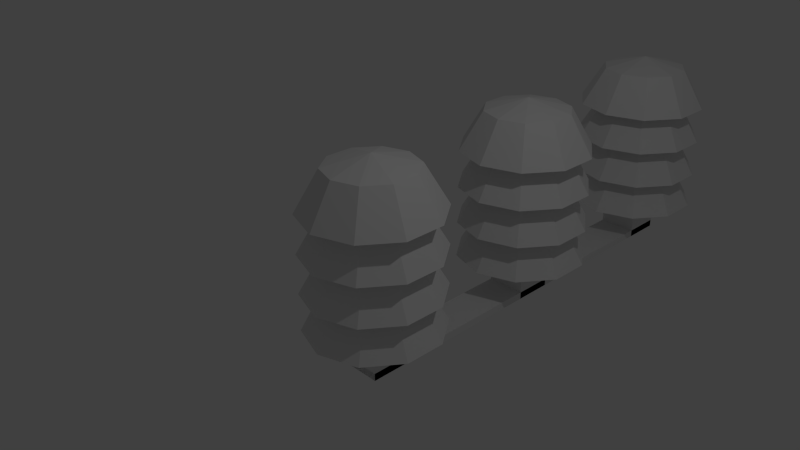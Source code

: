 # Source: converter.blend  (saved by Blender 2.76.0; exported with 4.5.12 LTS)
import bpy
from mathutils import Matrix  # noqa: F401  (used for matrix-valued properties, if any)

bpy.ops.wm.read_factory_settings(use_empty=True)
scene = bpy.context.scene
scene.name = 'Scene'

# ---- collections
col_collection_1 = bpy.data.collections.new('Collection 1'); scene.collection.children.link(col_collection_1)

# ---- world
world_world = bpy.data.worlds.new('World'); scene.world = world_world
world_world.color = (0.05088, 0.05088, 0.05088)
world_world.use_sun_shadow = False
world_world.sun_shadow_jitter_overblur = 0.0
world_world.cycles.sampling_method = 'MANUAL'
world_world.cycles.sample_map_resolution = 256

# ---- cameras
cam_camera = bpy.data.cameras.new('Camera')
cam_camera.clip_end = 100.0
cam_camera.lens = 35.0
cam_camera.sensor_width = 32.0
cam_camera.sensor_height = 18.0
cam_camera.ortho_scale = 7.314
cam_camera.dof.focus_distance = 0.0
cam_camera.dof.aperture_fstop = 128.0

# ---- lights
light_lamp = bpy.data.lights.new('Lamp', 'POINT')
light_lamp.transmission_factor = 0.0
light_lamp.cutoff_distance = 30.0
light_lamp.energy = 100.0
light_lamp.shadow_buffer_clip_start = 1.001
light_lamp.shadow_soft_size = 0.1
light_lamp.shadow_maximum_resolution = 0.006
light_lamp.use_absolute_resolution = True
light_lamp.cycles.use_multiple_importance_sampling = False

# ---- meshes
me_cube_004 = bpy.data.meshes.new('Cube.004')
me_cube_004.from_pydata([(-0.3, -3.4, 0.01154), (-0.3, -3.4, 0.1131), (-0.3, 3.2, 0.01154), (-0.3, 3.2, 0.1131), (0.3, -3.4, 0.01154), (0.3, -3.4, 0.1131), (0.3, 3.2, 0.01154), (0.3, 3.2, 0.1131)], [], [(1, 3, 2, 0), (3, 7, 6, 2), (7, 5, 4, 6), (5, 1, 0, 4), (0, 2, 6, 4), (5, 7, 3, 1)])
_uv = me_cube_004.uv_layers.new(name='UVMap')
_uv.uv.foreach_set('vector', [0.0, 0.0, 1.0, 0.0, 1.0, 1.0, 0.0, 1.0, 0.0, 0.0, 1.0, 0.0, 1.0, 1.0, 0.0, 1.0, 0.0, 0.0, 1.0, 0.0, 1.0, 1.0, 0.0, 1.0, 0.0, 0.0, 1.0, 0.0, 1.0, 1.0, 0.0, 1.0, 0.0, 0.0, 1.0, 0.0, 1.0, 1.0, 0.0, 1.0, 0.0, 0.0, 1.0, 0.0, 1.0, 1.0, 0.0, 1.0])
me_cube_004.use_remesh_preserve_volume = False
me_cube_004.use_remesh_preserve_attributes = False
me_cube_004.use_mirror_vertex_groups = False
me_cube_004.update()
me_cube_005 = bpy.data.meshes.new('Cube.005')
me_cube_005.from_pydata([(-0.3, -0.3, -1.508), (-0.3, -0.3, -0.9079), (-0.3, 0.3, -1.508), (-0.3, 0.3, -0.9079), (0.3, -0.3, -1.508), (0.3, -0.3, -0.9079), (0.3, 0.3, -1.508), (0.3, 0.3, -0.9079)], [], [(1, 3, 2, 0), (3, 7, 6, 2), (7, 5, 4, 6), (5, 1, 0, 4), (0, 2, 6, 4), (5, 7, 3, 1)])
_uv = me_cube_005.uv_layers.new(name='UVMap')
_uv.uv.foreach_set('vector', [0.0, 0.0, 1.0, 0.0, 1.0, 1.0, 0.0, 1.0, 0.0, 0.0, 1.0, 0.0, 1.0, 1.0, 0.0, 1.0, 0.0, 0.0, 1.0, 0.0, 1.0, 1.0, 0.0, 1.0, 0.0, 0.0, 1.0, 0.0, 1.0, 1.0, 0.0, 1.0, 0.0, 0.0, 1.0, 0.0, 1.0, 1.0, 0.0, 1.0, 0.0, 0.0, 1.0, 0.0, 1.0, 1.0, 0.0, 1.0])
me_cube_005.use_remesh_preserve_volume = False
me_cube_005.use_remesh_preserve_attributes = False
me_cube_005.use_mirror_vertex_groups = False
me_cube_005.update()
me_cylinder_005 = bpy.data.meshes.new('Cylinder.005')
me_cylinder_005.from_pydata([(0.0, 1.0, -1.0), (9.064e-09, 0.6521, 0.166), (0.5878, 0.809, -1.0), (0.3833, 0.5275, 0.166), (0.9511, 0.309, -1.0), (0.6201, 0.2015, 0.166), (0.9511, -0.309, -1.0), (0.6201, -0.2015, 0.166), (0.5878, -0.809, -1.0), (0.3833, -0.5275, 0.166), (-8.742e-08, -1.0, -1.0), (-4.794e-08, -0.6521, 0.166), (-0.5878, -0.809, -1.0), (-0.3833, -0.5275, 0.166), (-0.9511, -0.309, -1.0), (-0.6201, -0.2015, 0.166), (-0.9511, 0.309, -1.0), (-0.6201, 0.2015, 0.166), (-0.5878, 0.809, -1.0), (-0.3833, 0.5275, 0.166)], [], [(0, 1, 3, 2), (2, 3, 5, 4), (4, 5, 7, 6), (6, 7, 9, 8), (8, 9, 11, 10), (10, 11, 13, 12), (12, 13, 15, 14), (14, 15, 17, 16), (3, 1, 19, 17, 15, 13, 11, 9, 7, 5), (18, 19, 1, 0), (16, 17, 19, 18), (0, 2, 4, 6, 8, 10, 12, 14, 16, 18)])
_uv = me_cylinder_005.uv_layers.new(name='UVMap')
_uv.uv.foreach_set('vector', [0.0, 0.0, 1.0, 0.0, 1.0, 1.0, 0.0, 1.0, 0.0, 0.0, 1.0, 0.0, 1.0, 1.0, 0.0, 1.0, 0.0, 0.0, 1.0, 0.0, 1.0, 1.0, 0.0, 1.0, 0.0, 0.0, 1.0, 0.0, 1.0, 1.0, 0.0, 1.0, 0.0, 0.0, 1.0, 0.0, 1.0, 1.0, 0.0, 1.0, 0.0, 0.0, 1.0, 0.0, 1.0, 1.0, 0.0, 1.0, 0.0, 0.0, 1.0, 0.0, 1.0, 1.0, 0.0, 1.0, 0.0, 0.0, 1.0, 0.0, 1.0, 1.0, 0.0, 1.0, 0.5, 1.0, 0.7939, 0.9045, 0.9755, 0.6545, 0.9755, 0.3455, 0.7939, 0.09549, 0.5, 0.0, 0.2061, 0.09549, 0.02447, 0.3455, 0.02447, 0.6545, 0.2061, 0.9045, 0.0, 0.0, 1.0, 0.0, 1.0, 1.0, 0.0, 1.0, 0.0, 0.0, 1.0, 0.0, 1.0, 1.0, 0.0, 1.0, 0.5, 1.0, 0.7939, 0.9045, 0.9755, 0.6545, 0.9755, 0.3455, 0.7939, 0.09549, 0.5, 0.0, 0.2061, 0.09549, 0.02447, 0.3455, 0.02447, 0.6545, 0.2061, 0.9045])
me_cylinder_005.use_remesh_preserve_volume = False
me_cylinder_005.use_remesh_preserve_attributes = False
me_cylinder_005.use_mirror_vertex_groups = False
me_cylinder_005.update()
me_cylinder_006 = bpy.data.meshes.new('Cylinder.006')
me_cylinder_006.from_pydata([(0.0, 1.0, -1.0), (9.064e-09, 0.6521, 0.166), (0.5878, 0.809, -1.0), (0.3833, 0.5275, 0.166), (0.9511, 0.309, -1.0), (0.6201, 0.2015, 0.166), (0.9511, -0.309, -1.0), (0.6201, -0.2015, 0.166), (0.5878, -0.809, -1.0), (0.3833, -0.5275, 0.166), (-8.742e-08, -1.0, -1.0), (-4.794e-08, -0.6521, 0.166), (-0.5878, -0.809, -1.0), (-0.3833, -0.5275, 0.166), (-0.9511, -0.309, -1.0), (-0.6201, -0.2015, 0.166), (-0.9511, 0.309, -1.0), (-0.6201, 0.2015, 0.166), (-0.5878, 0.809, -1.0), (-0.3833, 0.5275, 0.166)], [], [(0, 1, 3, 2), (2, 3, 5, 4), (4, 5, 7, 6), (6, 7, 9, 8), (8, 9, 11, 10), (10, 11, 13, 12), (12, 13, 15, 14), (14, 15, 17, 16), (3, 1, 19, 17, 15, 13, 11, 9, 7, 5), (18, 19, 1, 0), (16, 17, 19, 18), (0, 2, 4, 6, 8, 10, 12, 14, 16, 18)])
_uv = me_cylinder_006.uv_layers.new(name='UVMap')
_uv.uv.foreach_set('vector', [0.0, 0.0, 1.0, 0.0, 1.0, 1.0, 0.0, 1.0, 0.0, 0.0, 1.0, 0.0, 1.0, 1.0, 0.0, 1.0, 0.0, 0.0, 1.0, 0.0, 1.0, 1.0, 0.0, 1.0, 0.0, 0.0, 1.0, 0.0, 1.0, 1.0, 0.0, 1.0, 0.0, 0.0, 1.0, 0.0, 1.0, 1.0, 0.0, 1.0, 0.0, 0.0, 1.0, 0.0, 1.0, 1.0, 0.0, 1.0, 0.0, 0.0, 1.0, 0.0, 1.0, 1.0, 0.0, 1.0, 0.0, 0.0, 1.0, 0.0, 1.0, 1.0, 0.0, 1.0, 0.5, 1.0, 0.7939, 0.9045, 0.9755, 0.6545, 0.9755, 0.3455, 0.7939, 0.09549, 0.5, 0.0, 0.2061, 0.09549, 0.02447, 0.3455, 0.02447, 0.6545, 0.2061, 0.9045, 0.0, 0.0, 1.0, 0.0, 1.0, 1.0, 0.0, 1.0, 0.0, 0.0, 1.0, 0.0, 1.0, 1.0, 0.0, 1.0, 0.5, 1.0, 0.7939, 0.9045, 0.9755, 0.6545, 0.9755, 0.3455, 0.7939, 0.09549, 0.5, 0.0, 0.2061, 0.09549, 0.02447, 0.3455, 0.02447, 0.6545, 0.2061, 0.9045])
me_cylinder_006.use_remesh_preserve_volume = False
me_cylinder_006.use_remesh_preserve_attributes = False
me_cylinder_006.use_mirror_vertex_groups = False
me_cylinder_006.update()
me_cylinder_007 = bpy.data.meshes.new('Cylinder.007')
me_cylinder_007.from_pydata([(0.0, 1.0, -1.0), (9.064e-09, 0.6521, 0.166), (0.5878, 0.809, -1.0), (0.3833, 0.5275, 0.166), (0.9511, 0.309, -1.0), (0.6201, 0.2015, 0.166), (0.9511, -0.309, -1.0), (0.6201, -0.2015, 0.166), (0.5878, -0.809, -1.0), (0.3833, -0.5275, 0.166), (-8.742e-08, -1.0, -1.0), (-4.794e-08, -0.6521, 0.166), (-0.5878, -0.809, -1.0), (-0.3833, -0.5275, 0.166), (-0.9511, -0.309, -1.0), (-0.6201, -0.2015, 0.166), (-0.9511, 0.309, -1.0), (-0.6201, 0.2015, 0.166), (-0.5878, 0.809, -1.0), (-0.3833, 0.5275, 0.166), (1.49e-08, 1.49e-08, 0.4956)], [], [(0, 1, 3, 2), (2, 3, 5, 4), (4, 5, 7, 6), (6, 7, 9, 8), (8, 9, 11, 10), (10, 11, 13, 12), (12, 13, 15, 14), (14, 15, 17, 16), (18, 19, 1, 0), (16, 17, 19, 18), (0, 2, 4, 6, 8, 10, 12, 14, 16, 18), (11, 9, 20), (9, 7, 20), (3, 1, 20), (7, 5, 20), (5, 3, 20), (1, 19, 20), (19, 17, 20), (17, 15, 20), (15, 13, 20), (13, 11, 20)])
_uv = me_cylinder_007.uv_layers.new(name='UVMap')
_uv.uv.foreach_set('vector', [0.0, 0.0, 1.0, 0.0, 1.0, 1.0, 0.0, 1.0, 0.0, 0.0, 1.0, 0.0, 1.0, 1.0, 0.0, 1.0, 0.0, 0.0, 1.0, 0.0, 1.0, 1.0, 0.0, 1.0, 0.0, 0.0, 1.0, 0.0, 1.0, 1.0, 0.0, 1.0, 0.0, 0.0, 1.0, 0.0, 1.0, 1.0, 0.0, 1.0, 0.0, 0.0, 1.0, 0.0, 1.0, 1.0, 0.0, 1.0, 0.0, 0.0, 1.0, 0.0, 1.0, 1.0, 0.0, 1.0, 0.0, 0.0, 1.0, 0.0, 1.0, 1.0, 0.0, 1.0, 0.0, 0.0, 1.0, 0.0, 1.0, 1.0, 0.0, 1.0, 0.0, 0.0, 1.0, 0.0, 1.0, 1.0, 0.0, 1.0, 0.5, 1.0, 0.7939, 0.9045, 0.9755, 0.6545, 0.9755, 0.3455, 0.7939, 0.09549, 0.5, 0.0, 0.2061, 0.09549, 0.02447, 0.3455, 0.02447, 0.6545, 0.2061, 0.9045, 0.0, 0.0, 1.0, 0.0, 1.0, 1.0, 0.0, 0.0, 1.0, 0.0, 1.0, 1.0, 0.0, 0.0, 1.0, 0.0, 1.0, 1.0, 0.0, 0.0, 1.0, 0.0, 1.0, 1.0, 0.0, 0.0, 1.0, 0.0, 1.0, 1.0, 0.0, 0.0, 1.0, 0.0, 1.0, 1.0, 0.0, 0.0, 1.0, 0.0, 1.0, 1.0, 0.0, 0.0, 1.0, 0.0, 1.0, 1.0, 0.0, 0.0, 1.0, 0.0, 1.0, 1.0, 0.0, 0.0, 1.0, 0.0, 1.0, 1.0])
me_cylinder_007.use_remesh_preserve_volume = False
me_cylinder_007.use_remesh_preserve_attributes = False
me_cylinder_007.use_mirror_vertex_groups = False
me_cylinder_007.update()
me_cylinder_008 = bpy.data.meshes.new('Cylinder.008')
me_cylinder_008.from_pydata([(0.0, 1.0, -1.0), (9.064e-09, 0.6521, 0.166), (0.5878, 0.809, -1.0), (0.3833, 0.5275, 0.166), (0.9511, 0.309, -1.0), (0.6201, 0.2015, 0.166), (0.9511, -0.309, -1.0), (0.6201, -0.2015, 0.166), (0.5878, -0.809, -1.0), (0.3833, -0.5275, 0.166), (-8.742e-08, -1.0, -1.0), (-4.794e-08, -0.6521, 0.166), (-0.5878, -0.809, -1.0), (-0.3833, -0.5275, 0.166), (-0.9511, -0.309, -1.0), (-0.6201, -0.2015, 0.166), (-0.9511, 0.309, -1.0), (-0.6201, 0.2015, 0.166), (-0.5878, 0.809, -1.0), (-0.3833, 0.5275, 0.166)], [], [(0, 1, 3, 2), (2, 3, 5, 4), (4, 5, 7, 6), (6, 7, 9, 8), (8, 9, 11, 10), (10, 11, 13, 12), (12, 13, 15, 14), (14, 15, 17, 16), (3, 1, 19, 17, 15, 13, 11, 9, 7, 5), (18, 19, 1, 0), (16, 17, 19, 18), (0, 2, 4, 6, 8, 10, 12, 14, 16, 18)])
_uv = me_cylinder_008.uv_layers.new(name='UVMap')
_uv.uv.foreach_set('vector', [0.0, 0.0, 1.0, 0.0, 1.0, 1.0, 0.0, 1.0, 0.0, 0.0, 1.0, 0.0, 1.0, 1.0, 0.0, 1.0, 0.0, 0.0, 1.0, 0.0, 1.0, 1.0, 0.0, 1.0, 0.0, 0.0, 1.0, 0.0, 1.0, 1.0, 0.0, 1.0, 0.0, 0.0, 1.0, 0.0, 1.0, 1.0, 0.0, 1.0, 0.0, 0.0, 1.0, 0.0, 1.0, 1.0, 0.0, 1.0, 0.0, 0.0, 1.0, 0.0, 1.0, 1.0, 0.0, 1.0, 0.0, 0.0, 1.0, 0.0, 1.0, 1.0, 0.0, 1.0, 0.5, 1.0, 0.7939, 0.9045, 0.9755, 0.6545, 0.9755, 0.3455, 0.7939, 0.09549, 0.5, 0.0, 0.2061, 0.09549, 0.02447, 0.3455, 0.02447, 0.6545, 0.2061, 0.9045, 0.0, 0.0, 1.0, 0.0, 1.0, 1.0, 0.0, 1.0, 0.0, 0.0, 1.0, 0.0, 1.0, 1.0, 0.0, 1.0, 0.5, 1.0, 0.7939, 0.9045, 0.9755, 0.6545, 0.9755, 0.3455, 0.7939, 0.09549, 0.5, 0.0, 0.2061, 0.09549, 0.02447, 0.3455, 0.02447, 0.6545, 0.2061, 0.9045])
me_cylinder_008.use_remesh_preserve_volume = False
me_cylinder_008.use_remesh_preserve_attributes = False
me_cylinder_008.use_mirror_vertex_groups = False
me_cylinder_008.update()
me_cube_006 = bpy.data.meshes.new('Cube.006')
me_cube_006.from_pydata([(-0.3, -0.3, -0.3), (-0.3, -0.3, 0.3), (-0.3, 0.3, -0.3), (-0.3, 0.3, 0.3), (0.3, -0.3, -0.3), (0.3, -0.3, 0.3), (0.3, 0.3, -0.3), (0.3, 0.3, 0.3)], [], [(1, 3, 2, 0), (3, 7, 6, 2), (7, 5, 4, 6), (5, 1, 0, 4), (0, 2, 6, 4), (5, 7, 3, 1)])
_uv = me_cube_006.uv_layers.new(name='UVMap')
_uv.uv.foreach_set('vector', [0.0, 0.0, 1.0, 0.0, 1.0, 1.0, 0.0, 1.0, 0.0, 0.0, 1.0, 0.0, 1.0, 1.0, 0.0, 1.0, 0.0, 0.0, 1.0, 0.0, 1.0, 1.0, 0.0, 1.0, 0.0, 0.0, 1.0, 0.0, 1.0, 1.0, 0.0, 1.0, 0.0, 0.0, 1.0, 0.0, 1.0, 1.0, 0.0, 1.0, 0.0, 0.0, 1.0, 0.0, 1.0, 1.0, 0.0, 1.0])
me_cube_006.use_remesh_preserve_volume = False
me_cube_006.use_remesh_preserve_attributes = False
me_cube_006.use_mirror_vertex_groups = False
me_cube_006.update()
me_cylinder_009 = bpy.data.meshes.new('Cylinder.009')
me_cylinder_009.from_pydata([(-1.341e-08, 1.0, -0.583), (-4.347e-09, 0.6521, 0.583), (0.5878, 0.809, -0.583), (0.3833, 0.5275, 0.583), (0.9511, 0.309, -0.583), (0.6201, 0.2015, 0.583), (0.9511, -0.309, -0.583), (0.6201, -0.2015, 0.583), (0.5878, -0.809, -0.583), (0.3833, -0.5275, 0.583), (-1.008e-07, -1.0, -0.583), (-6.135e-08, -0.6521, 0.583), (-0.5878, -0.809, -0.583), (-0.3833, -0.5275, 0.583), (-0.9511, -0.309, -0.583), (-0.6201, -0.2015, 0.583), (-0.9511, 0.309, -0.583), (-0.6201, 0.2015, 0.583), (-0.5878, 0.809, -0.583), (-0.3833, 0.5275, 0.583)], [], [(0, 1, 3, 2), (2, 3, 5, 4), (4, 5, 7, 6), (6, 7, 9, 8), (8, 9, 11, 10), (10, 11, 13, 12), (12, 13, 15, 14), (14, 15, 17, 16), (3, 1, 19, 17, 15, 13, 11, 9, 7, 5), (18, 19, 1, 0), (16, 17, 19, 18), (0, 2, 4, 6, 8, 10, 12, 14, 16, 18)])
_uv = me_cylinder_009.uv_layers.new(name='UVMap')
_uv.uv.foreach_set('vector', [0.0, 0.0, 1.0, 0.0, 1.0, 1.0, 0.0, 1.0, 0.0, 0.0, 1.0, 0.0, 1.0, 1.0, 0.0, 1.0, 0.0, 0.0, 1.0, 0.0, 1.0, 1.0, 0.0, 1.0, 0.0, 0.0, 1.0, 0.0, 1.0, 1.0, 0.0, 1.0, 0.0, 0.0, 1.0, 0.0, 1.0, 1.0, 0.0, 1.0, 0.0, 0.0, 1.0, 0.0, 1.0, 1.0, 0.0, 1.0, 0.0, 0.0, 1.0, 0.0, 1.0, 1.0, 0.0, 1.0, 0.0, 0.0, 1.0, 0.0, 1.0, 1.0, 0.0, 1.0, 0.5, 1.0, 0.7939, 0.9045, 0.9755, 0.6545, 0.9755, 0.3455, 0.7939, 0.09549, 0.5, 0.0, 0.2061, 0.09549, 0.02447, 0.3455, 0.02447, 0.6545, 0.2061, 0.9045, 0.0, 0.0, 1.0, 0.0, 1.0, 1.0, 0.0, 1.0, 0.0, 0.0, 1.0, 0.0, 1.0, 1.0, 0.0, 1.0, 0.5, 1.0, 0.7939, 0.9045, 0.9755, 0.6545, 0.9755, 0.3455, 0.7939, 0.09549, 0.5, 0.0, 0.2061, 0.09549, 0.02447, 0.3455, 0.02447, 0.6545, 0.2061, 0.9045])
me_cylinder_009.use_remesh_preserve_volume = False
me_cylinder_009.use_remesh_preserve_attributes = False
me_cylinder_009.use_mirror_vertex_groups = False
me_cylinder_009.update()
me_cylinder_010 = bpy.data.meshes.new('Cylinder.010')
me_cylinder_010.from_pydata([(-1.341e-08, 1.0, -0.583), (-4.347e-09, 0.6521, 0.583), (0.5878, 0.809, -0.583), (0.3833, 0.5275, 0.583), (0.9511, 0.309, -0.583), (0.6201, 0.2015, 0.583), (0.9511, -0.309, -0.583), (0.6201, -0.2015, 0.583), (0.5878, -0.809, -0.583), (0.3833, -0.5275, 0.583), (-1.008e-07, -1.0, -0.583), (-6.135e-08, -0.6521, 0.583), (-0.5878, -0.809, -0.583), (-0.3833, -0.5275, 0.583), (-0.9511, -0.309, -0.583), (-0.6201, -0.2015, 0.583), (-0.9511, 0.309, -0.583), (-0.6201, 0.2015, 0.583), (-0.5878, 0.809, -0.583), (-0.3833, 0.5275, 0.583)], [], [(0, 1, 3, 2), (2, 3, 5, 4), (4, 5, 7, 6), (6, 7, 9, 8), (8, 9, 11, 10), (10, 11, 13, 12), (12, 13, 15, 14), (14, 15, 17, 16), (3, 1, 19, 17, 15, 13, 11, 9, 7, 5), (18, 19, 1, 0), (16, 17, 19, 18), (0, 2, 4, 6, 8, 10, 12, 14, 16, 18)])
_uv = me_cylinder_010.uv_layers.new(name='UVMap')
_uv.uv.foreach_set('vector', [0.0, 0.0, 1.0, 0.0, 1.0, 1.0, 0.0, 1.0, 0.0, 0.0, 1.0, 0.0, 1.0, 1.0, 0.0, 1.0, 0.0, 0.0, 1.0, 0.0, 1.0, 1.0, 0.0, 1.0, 0.0, 0.0, 1.0, 0.0, 1.0, 1.0, 0.0, 1.0, 0.0, 0.0, 1.0, 0.0, 1.0, 1.0, 0.0, 1.0, 0.0, 0.0, 1.0, 0.0, 1.0, 1.0, 0.0, 1.0, 0.0, 0.0, 1.0, 0.0, 1.0, 1.0, 0.0, 1.0, 0.0, 0.0, 1.0, 0.0, 1.0, 1.0, 0.0, 1.0, 0.5, 1.0, 0.7939, 0.9045, 0.9755, 0.6545, 0.9755, 0.3455, 0.7939, 0.09549, 0.5, 0.0, 0.2061, 0.09549, 0.02447, 0.3455, 0.02447, 0.6545, 0.2061, 0.9045, 0.0, 0.0, 1.0, 0.0, 1.0, 1.0, 0.0, 1.0, 0.0, 0.0, 1.0, 0.0, 1.0, 1.0, 0.0, 1.0, 0.5, 1.0, 0.7939, 0.9045, 0.9755, 0.6545, 0.9755, 0.3455, 0.7939, 0.09549, 0.5, 0.0, 0.2061, 0.09549, 0.02447, 0.3455, 0.02447, 0.6545, 0.2061, 0.9045])
me_cylinder_010.use_remesh_preserve_volume = False
me_cylinder_010.use_remesh_preserve_attributes = False
me_cylinder_010.use_mirror_vertex_groups = False
me_cylinder_010.update()
me_cylinder_011 = bpy.data.meshes.new('Cylinder.011')
me_cylinder_011.from_pydata([(-1.348e-08, 1.0, -0.6265), (-4.418e-09, 0.6521, 0.5395), (0.5878, 0.809, -0.6265), (0.3833, 0.5275, 0.5395), (0.9511, 0.309, -0.6265), (0.6201, 0.2015, 0.5395), (0.9511, -0.309, -0.6265), (0.6201, -0.2015, 0.5395), (0.5878, -0.809, -0.6265), (0.3833, -0.5275, 0.5395), (-1.009e-07, -1.0, -0.6265), (-6.142e-08, -0.6521, 0.5395), (-0.5878, -0.809, -0.6265), (-0.3833, -0.5275, 0.5395), (-0.9511, -0.309, -0.6265), (-0.6201, -0.2015, 0.5395), (-0.9511, 0.309, -0.6265), (-0.6201, 0.2015, 0.5395), (-0.5878, 0.809, -0.6265), (-0.3833, 0.5275, 0.5395), (1.419e-09, -2.271e-08, 0.8692)], [], [(0, 1, 3, 2), (2, 3, 5, 4), (4, 5, 7, 6), (6, 7, 9, 8), (8, 9, 11, 10), (10, 11, 13, 12), (12, 13, 15, 14), (14, 15, 17, 16), (18, 19, 1, 0), (16, 17, 19, 18), (0, 2, 4, 6, 8, 10, 12, 14, 16, 18), (11, 9, 20), (9, 7, 20), (3, 1, 20), (7, 5, 20), (5, 3, 20), (1, 19, 20), (19, 17, 20), (17, 15, 20), (15, 13, 20), (13, 11, 20)])
_uv = me_cylinder_011.uv_layers.new(name='UVMap')
_uv.uv.foreach_set('vector', [0.0, 0.0, 1.0, 0.0, 1.0, 1.0, 0.0, 1.0, 0.0, 0.0, 1.0, 0.0, 1.0, 1.0, 0.0, 1.0, 0.0, 0.0, 1.0, 0.0, 1.0, 1.0, 0.0, 1.0, 0.0, 0.0, 1.0, 0.0, 1.0, 1.0, 0.0, 1.0, 0.0, 0.0, 1.0, 0.0, 1.0, 1.0, 0.0, 1.0, 0.0, 0.0, 1.0, 0.0, 1.0, 1.0, 0.0, 1.0, 0.0, 0.0, 1.0, 0.0, 1.0, 1.0, 0.0, 1.0, 0.0, 0.0, 1.0, 0.0, 1.0, 1.0, 0.0, 1.0, 0.0, 0.0, 1.0, 0.0, 1.0, 1.0, 0.0, 1.0, 0.0, 0.0, 1.0, 0.0, 1.0, 1.0, 0.0, 1.0, 0.5, 1.0, 0.7939, 0.9045, 0.9755, 0.6545, 0.9755, 0.3455, 0.7939, 0.09549, 0.5, 0.0, 0.2061, 0.09549, 0.02447, 0.3455, 0.02447, 0.6545, 0.2061, 0.9045, 0.0, 0.0, 1.0, 0.0, 1.0, 1.0, 0.0, 0.0, 1.0, 0.0, 1.0, 1.0, 0.0, 0.0, 1.0, 0.0, 1.0, 1.0, 0.0, 0.0, 1.0, 0.0, 1.0, 1.0, 0.0, 0.0, 1.0, 0.0, 1.0, 1.0, 0.0, 0.0, 1.0, 0.0, 1.0, 1.0, 0.0, 0.0, 1.0, 0.0, 1.0, 1.0, 0.0, 0.0, 1.0, 0.0, 1.0, 1.0, 0.0, 0.0, 1.0, 0.0, 1.0, 1.0, 0.0, 0.0, 1.0, 0.0, 1.0, 1.0])
me_cylinder_011.use_remesh_preserve_volume = False
me_cylinder_011.use_remesh_preserve_attributes = False
me_cylinder_011.use_mirror_vertex_groups = False
me_cylinder_011.update()
me_cylinder_012 = bpy.data.meshes.new('Cylinder.012')
me_cylinder_012.from_pydata([(-1.341e-08, 1.0, -0.583), (-4.347e-09, 0.6521, 0.583), (0.5878, 0.809, -0.583), (0.3833, 0.5275, 0.583), (0.9511, 0.309, -0.583), (0.6201, 0.2015, 0.583), (0.9511, -0.309, -0.583), (0.6201, -0.2015, 0.583), (0.5878, -0.809, -0.583), (0.3833, -0.5275, 0.583), (-1.008e-07, -1.0, -0.583), (-6.135e-08, -0.6521, 0.583), (-0.5878, -0.809, -0.583), (-0.3833, -0.5275, 0.583), (-0.9511, -0.309, -0.583), (-0.6201, -0.2015, 0.583), (-0.9511, 0.309, -0.583), (-0.6201, 0.2015, 0.583), (-0.5878, 0.809, -0.583), (-0.3833, 0.5275, 0.583)], [], [(0, 1, 3, 2), (2, 3, 5, 4), (4, 5, 7, 6), (6, 7, 9, 8), (8, 9, 11, 10), (10, 11, 13, 12), (12, 13, 15, 14), (14, 15, 17, 16), (3, 1, 19, 17, 15, 13, 11, 9, 7, 5), (18, 19, 1, 0), (16, 17, 19, 18), (0, 2, 4, 6, 8, 10, 12, 14, 16, 18)])
_uv = me_cylinder_012.uv_layers.new(name='UVMap')
_uv.uv.foreach_set('vector', [0.0, 0.0, 1.0, 0.0, 1.0, 1.0, 0.0, 1.0, 0.0, 0.0, 1.0, 0.0, 1.0, 1.0, 0.0, 1.0, 0.0, 0.0, 1.0, 0.0, 1.0, 1.0, 0.0, 1.0, 0.0, 0.0, 1.0, 0.0, 1.0, 1.0, 0.0, 1.0, 0.0, 0.0, 1.0, 0.0, 1.0, 1.0, 0.0, 1.0, 0.0, 0.0, 1.0, 0.0, 1.0, 1.0, 0.0, 1.0, 0.0, 0.0, 1.0, 0.0, 1.0, 1.0, 0.0, 1.0, 0.0, 0.0, 1.0, 0.0, 1.0, 1.0, 0.0, 1.0, 0.5, 1.0, 0.7939, 0.9045, 0.9755, 0.6545, 0.9755, 0.3455, 0.7939, 0.09549, 0.5, 0.0, 0.2061, 0.09549, 0.02447, 0.3455, 0.02447, 0.6545, 0.2061, 0.9045, 0.0, 0.0, 1.0, 0.0, 1.0, 1.0, 0.0, 1.0, 0.0, 0.0, 1.0, 0.0, 1.0, 1.0, 0.0, 1.0, 0.5, 1.0, 0.7939, 0.9045, 0.9755, 0.6545, 0.9755, 0.3455, 0.7939, 0.09549, 0.5, 0.0, 0.2061, 0.09549, 0.02447, 0.3455, 0.02447, 0.6545, 0.2061, 0.9045])
me_cylinder_012.use_remesh_preserve_volume = False
me_cylinder_012.use_remesh_preserve_attributes = False
me_cylinder_012.use_mirror_vertex_groups = False
me_cylinder_012.update()
me_cube_007 = bpy.data.meshes.new('Cube.007')
me_cube_007.from_pydata([(-0.3, -0.3, -0.3), (-0.3, -0.3, 0.3), (-0.3, 0.3, -0.3), (-0.3, 0.3, 0.3), (0.3, -0.3, -0.3), (0.3, -0.3, 0.3), (0.3, 0.3, -0.3), (0.3, 0.3, 0.3)], [], [(1, 3, 2, 0), (3, 7, 6, 2), (7, 5, 4, 6), (5, 1, 0, 4), (0, 2, 6, 4), (5, 7, 3, 1)])
_uv = me_cube_007.uv_layers.new(name='UVMap')
_uv.uv.foreach_set('vector', [0.0, 0.0, 1.0, 0.0, 1.0, 1.0, 0.0, 1.0, 0.0, 0.0, 1.0, 0.0, 1.0, 1.0, 0.0, 1.0, 0.0, 0.0, 1.0, 0.0, 1.0, 1.0, 0.0, 1.0, 0.0, 0.0, 1.0, 0.0, 1.0, 1.0, 0.0, 1.0, 0.0, 0.0, 1.0, 0.0, 1.0, 1.0, 0.0, 1.0, 0.0, 0.0, 1.0, 0.0, 1.0, 1.0, 0.0, 1.0])
me_cube_007.use_remesh_preserve_volume = False
me_cube_007.use_remesh_preserve_attributes = False
me_cube_007.use_mirror_vertex_groups = False
me_cube_007.update()
me_cylinder_013 = bpy.data.meshes.new('Cylinder.013')
me_cylinder_013.from_pydata([(-1.341e-08, 1.0, -0.583), (-4.347e-09, 0.6521, 0.583), (0.5878, 0.809, -0.583), (0.3833, 0.5275, 0.583), (0.9511, 0.309, -0.583), (0.6201, 0.2015, 0.583), (0.9511, -0.309, -0.583), (0.6201, -0.2015, 0.583), (0.5878, -0.809, -0.583), (0.3833, -0.5275, 0.583), (-1.008e-07, -1.0, -0.583), (-6.135e-08, -0.6521, 0.583), (-0.5878, -0.809, -0.583), (-0.3833, -0.5275, 0.583), (-0.9511, -0.309, -0.583), (-0.6201, -0.2015, 0.583), (-0.9511, 0.309, -0.583), (-0.6201, 0.2015, 0.583), (-0.5878, 0.809, -0.583), (-0.3833, 0.5275, 0.583)], [], [(0, 1, 3, 2), (2, 3, 5, 4), (4, 5, 7, 6), (6, 7, 9, 8), (8, 9, 11, 10), (10, 11, 13, 12), (12, 13, 15, 14), (14, 15, 17, 16), (3, 1, 19, 17, 15, 13, 11, 9, 7, 5), (18, 19, 1, 0), (16, 17, 19, 18), (0, 2, 4, 6, 8, 10, 12, 14, 16, 18)])
_uv = me_cylinder_013.uv_layers.new(name='UVMap')
_uv.uv.foreach_set('vector', [0.0, 0.0, 1.0, 0.0, 1.0, 1.0, 0.0, 1.0, 0.0, 0.0, 1.0, 0.0, 1.0, 1.0, 0.0, 1.0, 0.0, 0.0, 1.0, 0.0, 1.0, 1.0, 0.0, 1.0, 0.0, 0.0, 1.0, 0.0, 1.0, 1.0, 0.0, 1.0, 0.0, 0.0, 1.0, 0.0, 1.0, 1.0, 0.0, 1.0, 0.0, 0.0, 1.0, 0.0, 1.0, 1.0, 0.0, 1.0, 0.0, 0.0, 1.0, 0.0, 1.0, 1.0, 0.0, 1.0, 0.0, 0.0, 1.0, 0.0, 1.0, 1.0, 0.0, 1.0, 0.5, 1.0, 0.7939, 0.9045, 0.9755, 0.6545, 0.9755, 0.3455, 0.7939, 0.09549, 0.5, 0.0, 0.2061, 0.09549, 0.02447, 0.3455, 0.02447, 0.6545, 0.2061, 0.9045, 0.0, 0.0, 1.0, 0.0, 1.0, 1.0, 0.0, 1.0, 0.0, 0.0, 1.0, 0.0, 1.0, 1.0, 0.0, 1.0, 0.5, 1.0, 0.7939, 0.9045, 0.9755, 0.6545, 0.9755, 0.3455, 0.7939, 0.09549, 0.5, 0.0, 0.2061, 0.09549, 0.02447, 0.3455, 0.02447, 0.6545, 0.2061, 0.9045])
me_cylinder_013.use_remesh_preserve_volume = False
me_cylinder_013.use_remesh_preserve_attributes = False
me_cylinder_013.use_mirror_vertex_groups = False
me_cylinder_013.update()
me_cylinder_014 = bpy.data.meshes.new('Cylinder.014')
me_cylinder_014.from_pydata([(-1.341e-08, 1.0, -0.583), (-4.347e-09, 0.6521, 0.583), (0.5878, 0.809, -0.583), (0.3833, 0.5275, 0.583), (0.9511, 0.309, -0.583), (0.6201, 0.2015, 0.583), (0.9511, -0.309, -0.583), (0.6201, -0.2015, 0.583), (0.5878, -0.809, -0.583), (0.3833, -0.5275, 0.583), (-1.008e-07, -1.0, -0.583), (-6.135e-08, -0.6521, 0.583), (-0.5878, -0.809, -0.583), (-0.3833, -0.5275, 0.583), (-0.9511, -0.309, -0.583), (-0.6201, -0.2015, 0.583), (-0.9511, 0.309, -0.583), (-0.6201, 0.2015, 0.583), (-0.5878, 0.809, -0.583), (-0.3833, 0.5275, 0.583)], [], [(0, 1, 3, 2), (2, 3, 5, 4), (4, 5, 7, 6), (6, 7, 9, 8), (8, 9, 11, 10), (10, 11, 13, 12), (12, 13, 15, 14), (14, 15, 17, 16), (3, 1, 19, 17, 15, 13, 11, 9, 7, 5), (18, 19, 1, 0), (16, 17, 19, 18), (0, 2, 4, 6, 8, 10, 12, 14, 16, 18)])
_uv = me_cylinder_014.uv_layers.new(name='UVMap')
_uv.uv.foreach_set('vector', [0.0, 0.0, 1.0, 0.0, 1.0, 1.0, 0.0, 1.0, 0.0, 0.0, 1.0, 0.0, 1.0, 1.0, 0.0, 1.0, 0.0, 0.0, 1.0, 0.0, 1.0, 1.0, 0.0, 1.0, 0.0, 0.0, 1.0, 0.0, 1.0, 1.0, 0.0, 1.0, 0.0, 0.0, 1.0, 0.0, 1.0, 1.0, 0.0, 1.0, 0.0, 0.0, 1.0, 0.0, 1.0, 1.0, 0.0, 1.0, 0.0, 0.0, 1.0, 0.0, 1.0, 1.0, 0.0, 1.0, 0.0, 0.0, 1.0, 0.0, 1.0, 1.0, 0.0, 1.0, 0.5, 1.0, 0.7939, 0.9045, 0.9755, 0.6545, 0.9755, 0.3455, 0.7939, 0.09549, 0.5, 0.0, 0.2061, 0.09549, 0.02447, 0.3455, 0.02447, 0.6545, 0.2061, 0.9045, 0.0, 0.0, 1.0, 0.0, 1.0, 1.0, 0.0, 1.0, 0.0, 0.0, 1.0, 0.0, 1.0, 1.0, 0.0, 1.0, 0.5, 1.0, 0.7939, 0.9045, 0.9755, 0.6545, 0.9755, 0.3455, 0.7939, 0.09549, 0.5, 0.0, 0.2061, 0.09549, 0.02447, 0.3455, 0.02447, 0.6545, 0.2061, 0.9045])
me_cylinder_014.use_remesh_preserve_volume = False
me_cylinder_014.use_remesh_preserve_attributes = False
me_cylinder_014.use_mirror_vertex_groups = False
me_cylinder_014.update()
me_cylinder_015 = bpy.data.meshes.new('Cylinder.015')
me_cylinder_015.from_pydata([(-1.348e-08, 1.0, -0.6265), (-4.418e-09, 0.6521, 0.5395), (0.5878, 0.809, -0.6265), (0.3833, 0.5275, 0.5395), (0.9511, 0.309, -0.6265), (0.6201, 0.2015, 0.5395), (0.9511, -0.309, -0.6265), (0.6201, -0.2015, 0.5395), (0.5878, -0.809, -0.6265), (0.3833, -0.5275, 0.5395), (-1.009e-07, -1.0, -0.6265), (-6.142e-08, -0.6521, 0.5395), (-0.5878, -0.809, -0.6265), (-0.3833, -0.5275, 0.5395), (-0.9511, -0.309, -0.6265), (-0.6201, -0.2015, 0.5395), (-0.9511, 0.309, -0.6265), (-0.6201, 0.2015, 0.5395), (-0.5878, 0.809, -0.6265), (-0.3833, 0.5275, 0.5395), (1.419e-09, -2.271e-08, 0.8692)], [], [(0, 1, 3, 2), (2, 3, 5, 4), (4, 5, 7, 6), (6, 7, 9, 8), (8, 9, 11, 10), (10, 11, 13, 12), (12, 13, 15, 14), (14, 15, 17, 16), (18, 19, 1, 0), (16, 17, 19, 18), (0, 2, 4, 6, 8, 10, 12, 14, 16, 18), (11, 9, 20), (9, 7, 20), (3, 1, 20), (7, 5, 20), (5, 3, 20), (1, 19, 20), (19, 17, 20), (17, 15, 20), (15, 13, 20), (13, 11, 20)])
_uv = me_cylinder_015.uv_layers.new(name='UVMap')
_uv.uv.foreach_set('vector', [0.0, 0.0, 1.0, 0.0, 1.0, 1.0, 0.0, 1.0, 0.0, 0.0, 1.0, 0.0, 1.0, 1.0, 0.0, 1.0, 0.0, 0.0, 1.0, 0.0, 1.0, 1.0, 0.0, 1.0, 0.0, 0.0, 1.0, 0.0, 1.0, 1.0, 0.0, 1.0, 0.0, 0.0, 1.0, 0.0, 1.0, 1.0, 0.0, 1.0, 0.0, 0.0, 1.0, 0.0, 1.0, 1.0, 0.0, 1.0, 0.0, 0.0, 1.0, 0.0, 1.0, 1.0, 0.0, 1.0, 0.0, 0.0, 1.0, 0.0, 1.0, 1.0, 0.0, 1.0, 0.0, 0.0, 1.0, 0.0, 1.0, 1.0, 0.0, 1.0, 0.0, 0.0, 1.0, 0.0, 1.0, 1.0, 0.0, 1.0, 0.5, 1.0, 0.7939, 0.9045, 0.9755, 0.6545, 0.9755, 0.3455, 0.7939, 0.09549, 0.5, 0.0, 0.2061, 0.09549, 0.02447, 0.3455, 0.02447, 0.6545, 0.2061, 0.9045, 0.0, 0.0, 1.0, 0.0, 1.0, 1.0, 0.0, 0.0, 1.0, 0.0, 1.0, 1.0, 0.0, 0.0, 1.0, 0.0, 1.0, 1.0, 0.0, 0.0, 1.0, 0.0, 1.0, 1.0, 0.0, 0.0, 1.0, 0.0, 1.0, 1.0, 0.0, 0.0, 1.0, 0.0, 1.0, 1.0, 0.0, 0.0, 1.0, 0.0, 1.0, 1.0, 0.0, 0.0, 1.0, 0.0, 1.0, 1.0, 0.0, 0.0, 1.0, 0.0, 1.0, 1.0, 0.0, 0.0, 1.0, 0.0, 1.0, 1.0])
me_cylinder_015.use_remesh_preserve_volume = False
me_cylinder_015.use_remesh_preserve_attributes = False
me_cylinder_015.use_mirror_vertex_groups = False
me_cylinder_015.update()
me_cylinder_016 = bpy.data.meshes.new('Cylinder.016')
me_cylinder_016.from_pydata([(-1.341e-08, 1.0, -0.583), (-4.347e-09, 0.6521, 0.583), (0.5878, 0.809, -0.583), (0.3833, 0.5275, 0.583), (0.9511, 0.309, -0.583), (0.6201, 0.2015, 0.583), (0.9511, -0.309, -0.583), (0.6201, -0.2015, 0.583), (0.5878, -0.809, -0.583), (0.3833, -0.5275, 0.583), (-1.008e-07, -1.0, -0.583), (-6.135e-08, -0.6521, 0.583), (-0.5878, -0.809, -0.583), (-0.3833, -0.5275, 0.583), (-0.9511, -0.309, -0.583), (-0.6201, -0.2015, 0.583), (-0.9511, 0.309, -0.583), (-0.6201, 0.2015, 0.583), (-0.5878, 0.809, -0.583), (-0.3833, 0.5275, 0.583)], [], [(0, 1, 3, 2), (2, 3, 5, 4), (4, 5, 7, 6), (6, 7, 9, 8), (8, 9, 11, 10), (10, 11, 13, 12), (12, 13, 15, 14), (14, 15, 17, 16), (3, 1, 19, 17, 15, 13, 11, 9, 7, 5), (18, 19, 1, 0), (16, 17, 19, 18), (0, 2, 4, 6, 8, 10, 12, 14, 16, 18)])
_uv = me_cylinder_016.uv_layers.new(name='UVMap')
_uv.uv.foreach_set('vector', [0.0, 0.0, 1.0, 0.0, 1.0, 1.0, 0.0, 1.0, 0.0, 0.0, 1.0, 0.0, 1.0, 1.0, 0.0, 1.0, 0.0, 0.0, 1.0, 0.0, 1.0, 1.0, 0.0, 1.0, 0.0, 0.0, 1.0, 0.0, 1.0, 1.0, 0.0, 1.0, 0.0, 0.0, 1.0, 0.0, 1.0, 1.0, 0.0, 1.0, 0.0, 0.0, 1.0, 0.0, 1.0, 1.0, 0.0, 1.0, 0.0, 0.0, 1.0, 0.0, 1.0, 1.0, 0.0, 1.0, 0.0, 0.0, 1.0, 0.0, 1.0, 1.0, 0.0, 1.0, 0.5, 1.0, 0.7939, 0.9045, 0.9755, 0.6545, 0.9755, 0.3455, 0.7939, 0.09549, 0.5, 0.0, 0.2061, 0.09549, 0.02447, 0.3455, 0.02447, 0.6545, 0.2061, 0.9045, 0.0, 0.0, 1.0, 0.0, 1.0, 1.0, 0.0, 1.0, 0.0, 0.0, 1.0, 0.0, 1.0, 1.0, 0.0, 1.0, 0.5, 1.0, 0.7939, 0.9045, 0.9755, 0.6545, 0.9755, 0.3455, 0.7939, 0.09549, 0.5, 0.0, 0.2061, 0.09549, 0.02447, 0.3455, 0.02447, 0.6545, 0.2061, 0.9045])
me_cylinder_016.use_remesh_preserve_volume = False
me_cylinder_016.use_remesh_preserve_attributes = False
me_cylinder_016.use_mirror_vertex_groups = False
me_cylinder_016.update()

# ---- objects
ob_lamp = bpy.data.objects.new('Lamp', light_lamp)
ob_camera = bpy.data.objects.new('Camera', cam_camera)
ob_arm_001 = bpy.data.objects.new('Arm.001', me_cube_004)
ob_armbase_001 = bpy.data.objects.new('ArmBase.001', me_cube_005)
ob_cylinder_004 = bpy.data.objects.new('Cylinder.004', me_cylinder_005)
ob_cylinder_005 = bpy.data.objects.new('Cylinder.005', me_cylinder_006)
ob_cylinder_006 = bpy.data.objects.new('Cylinder.006', me_cylinder_007)
ob_cylinder_007 = bpy.data.objects.new('Cylinder.007', me_cylinder_008)
ob_converter_001 = bpy.data.objects.new('Converter.001', None)
ob_converter_002 = bpy.data.objects.new('Converter.002', None)
ob_armbase_002 = bpy.data.objects.new('ArmBase.002', me_cube_006)
ob_cylinder_008 = bpy.data.objects.new('Cylinder.008', me_cylinder_009)
ob_cylinder_009 = bpy.data.objects.new('Cylinder.009', me_cylinder_010)
ob_cylinder_010 = bpy.data.objects.new('Cylinder.010', me_cylinder_011)
ob_cylinder_011 = bpy.data.objects.new('Cylinder.011', me_cylinder_012)
ob_converter_003 = bpy.data.objects.new('Converter.003', None)
ob_armbase_003 = bpy.data.objects.new('ArmBase.003', me_cube_007)
ob_cylinder_012 = bpy.data.objects.new('Cylinder.012', me_cylinder_013)
ob_cylinder_013 = bpy.data.objects.new('Cylinder.013', me_cylinder_014)
ob_cylinder_014 = bpy.data.objects.new('Cylinder.014', me_cylinder_015)
ob_cylinder_015 = bpy.data.objects.new('Cylinder.015', me_cylinder_016)

# ---- transforms, parenting, visibility, modifiers, constraints
ob_lamp.location = (4.076, -2.095, 7.604)
ob_lamp.rotation_euler = (0.6503, 0.05522, 1.866)
ob_lamp.lock_rotations_4d = False
ob_lamp.empty_display_type = 'ARROWS'
ob_lamp.color = (0.0, 0.0, 0.0, 0.0)
ob_lamp.lineart.crease_threshold = 0.0
ob_camera.location = (7.481, -9.608, 7.044)
ob_camera.rotation_euler = (1.109, 0.01082, 0.8149)
ob_camera.lock_rotations_4d = False
ob_camera.empty_display_type = 'ARROWS'
ob_camera.color = (0.0, 0.0, 0.0, 0.0)
ob_camera.display_type = 'WIRE'
ob_camera.lineart.crease_threshold = 0.0
ob_arm_001.location = (0.0, 0.0, 0.0)
ob_arm_001.scale = (1.0, 1.0, 1.119)
ob_arm_001.lineart.crease_threshold = 0.0
ob_armbase_001.parent = ob_arm_001
ob_armbase_001.matrix_parent_inverse = Matrix(((1.0, 0.0, 0.0, 0.0), (0.0, 1.0, 0.0, 0.0), (0.0, 0.0, 0.8938, 0.0), (0.0, 0.0, 0.0, 1.0)))
ob_armbase_001.location = (0.0, -3.1, 1.7)
ob_armbase_001.scale = (1.0, 1.0, 1.119)
ob_armbase_001.lineart.crease_threshold = 0.0
ob_cylinder_004.parent = ob_arm_001
ob_cylinder_004.matrix_parent_inverse = Matrix(((1.0, 0.0, 0.0, 0.0), (0.0, 1.0, 0.0, 0.0), (0.0, 0.0, 0.8938, 0.0), (0.0, 0.0, 0.0, 1.0)))
ob_cylinder_004.location = (0.0, -3.1, 1.7)
ob_cylinder_004.scale = (1.0, 1.0, 0.5111)
ob_cylinder_004.lineart.crease_threshold = 0.0
ob_cylinder_005.parent = ob_arm_001
ob_cylinder_005.matrix_parent_inverse = Matrix(((1.0, 0.0, 0.0, 0.0), (0.0, 1.0, 0.0, 0.0), (0.0, 0.0, 0.8938, 0.0), (0.0, 0.0, 0.0, 1.0)))
ob_cylinder_005.location = (0.0, -3.1, 2.281)
ob_cylinder_005.scale = (1.0, 1.0, 0.5111)
ob_cylinder_005.lineart.crease_threshold = 0.0
ob_cylinder_006.parent = ob_arm_001
ob_cylinder_006.matrix_parent_inverse = Matrix(((1.0, 0.0, 0.0, 0.0), (0.0, 1.0, 0.0, 0.0), (0.0, 0.0, 0.8938, 0.0), (0.0, 0.0, 0.0, 1.0)))
ob_cylinder_006.location = (0.0, -3.1, 2.85)
ob_cylinder_006.scale = (1.0, 1.0, 0.5111)
ob_cylinder_006.lineart.crease_threshold = 0.0
ob_cylinder_007.parent = ob_arm_001
ob_cylinder_007.matrix_parent_inverse = Matrix(((1.0, 0.0, 0.0, 0.0), (0.0, 1.0, 0.0, 0.0), (0.0, 0.0, 0.8938, 0.0), (0.0, 0.0, 0.0, 1.0)))
ob_cylinder_007.location = (0.0, -3.1, 1.139)
ob_cylinder_007.scale = (1.0, 1.0, 0.5111)
ob_cylinder_007.lineart.crease_threshold = 0.0
ob_converter_001.location = (0.0, -3.1, 0.3486)
ob_converter_001.empty_image_offset = (0.0, 0.0)
ob_converter_001.lineart.crease_threshold = 0.0
ob_converter_002.location = (0.0, -0.1, 0.3486)
ob_converter_002.empty_image_offset = (0.0, 0.0)
ob_converter_002.lineart.crease_threshold = 0.0
ob_armbase_002.parent = ob_converter_002
ob_armbase_002.matrix_parent_inverse = Matrix(((1.0, 0.0, 0.0, 0.0), (0.0, 1.0, 0.0, 3.1), (0.0, 0.0, 1.0, -0.3486), (0.0, 0.0, 0.0, 1.0)))
ob_armbase_002.location = (0.0, -3.1, 0.3486)
ob_armbase_002.scale = (1.0, 1.0, 1.119)
ob_armbase_002.lineart.crease_threshold = 0.0
ob_cylinder_008.parent = ob_converter_002
ob_cylinder_008.matrix_parent_inverse = Matrix(((1.0, 0.0, 0.0, 0.0), (0.0, 1.0, 0.0, 3.1), (0.0, 0.0, 1.0, -0.3486), (0.0, 0.0, 0.0, 1.0)))
ob_cylinder_008.location = (1.341e-08, -3.1, 1.487)
ob_cylinder_008.scale = (1.0, 1.0, 0.5111)
ob_cylinder_008.lineart.crease_threshold = 0.0
ob_cylinder_009.parent = ob_converter_002
ob_cylinder_009.matrix_parent_inverse = Matrix(((1.0, 0.0, 0.0, 0.0), (0.0, 1.0, 0.0, 3.1), (0.0, 0.0, 1.0, -0.3486), (0.0, 0.0, 0.0, 1.0)))
ob_cylinder_009.location = (1.341e-08, -3.1, 2.068)
ob_cylinder_009.scale = (1.0, 1.0, 0.5111)
ob_cylinder_009.lineart.crease_threshold = 0.0
ob_cylinder_010.parent = ob_converter_002
ob_cylinder_010.matrix_parent_inverse = Matrix(((1.0, 0.0, 0.0, 0.0), (0.0, 1.0, 0.0, 3.1), (0.0, 0.0, 1.0, -0.3486), (0.0, 0.0, 0.0, 1.0)))
ob_cylinder_010.location = (1.348e-08, -3.1, 2.659)
ob_cylinder_010.scale = (1.0, 1.0, 0.5111)
ob_cylinder_010.lineart.crease_threshold = 0.0
ob_cylinder_011.parent = ob_converter_002
ob_cylinder_011.matrix_parent_inverse = Matrix(((1.0, 0.0, 0.0, 0.0), (0.0, 1.0, 0.0, 3.1), (0.0, 0.0, 1.0, -0.3486), (0.0, 0.0, 0.0, 1.0)))
ob_cylinder_011.location = (1.341e-08, -3.1, 0.9255)
ob_cylinder_011.scale = (1.0, 1.0, 0.5111)
ob_cylinder_011.lineart.crease_threshold = 0.0
ob_converter_003.location = (0.0, 2.9, 0.3486)
ob_converter_003.empty_image_offset = (0.0, 0.0)
ob_converter_003.lineart.crease_threshold = 0.0
ob_armbase_003.parent = ob_converter_003
ob_armbase_003.matrix_parent_inverse = Matrix(((1.0, 0.0, 0.0, 0.0), (0.0, 1.0, 0.0, 3.1), (0.0, 0.0, 1.0, -0.3486), (0.0, 0.0, 0.0, 1.0)))
ob_armbase_003.location = (0.0, -3.1, 0.3486)
ob_armbase_003.scale = (1.0, 1.0, 1.119)
ob_armbase_003.lineart.crease_threshold = 0.0
ob_cylinder_012.parent = ob_converter_003
ob_cylinder_012.matrix_parent_inverse = Matrix(((1.0, 0.0, 0.0, 0.0), (0.0, 1.0, 0.0, 3.1), (0.0, 0.0, 1.0, -0.3486), (0.0, 0.0, 0.0, 1.0)))
ob_cylinder_012.location = (1.341e-08, -3.1, 1.487)
ob_cylinder_012.scale = (1.0, 1.0, 0.5111)
ob_cylinder_012.lineart.crease_threshold = 0.0
ob_cylinder_013.parent = ob_converter_003
ob_cylinder_013.matrix_parent_inverse = Matrix(((1.0, 0.0, 0.0, 0.0), (0.0, 1.0, 0.0, 3.1), (0.0, 0.0, 1.0, -0.3486), (0.0, 0.0, 0.0, 1.0)))
ob_cylinder_013.location = (1.341e-08, -3.1, 2.068)
ob_cylinder_013.scale = (1.0, 1.0, 0.5111)
ob_cylinder_013.lineart.crease_threshold = 0.0
ob_cylinder_014.parent = ob_converter_003
ob_cylinder_014.matrix_parent_inverse = Matrix(((1.0, 0.0, 0.0, 0.0), (0.0, 1.0, 0.0, 3.1), (0.0, 0.0, 1.0, -0.3486), (0.0, 0.0, 0.0, 1.0)))
ob_cylinder_014.location = (1.348e-08, -3.1, 2.659)
ob_cylinder_014.scale = (1.0, 1.0, 0.5111)
ob_cylinder_014.lineart.crease_threshold = 0.0
ob_cylinder_015.parent = ob_converter_003
ob_cylinder_015.matrix_parent_inverse = Matrix(((1.0, 0.0, 0.0, 0.0), (0.0, 1.0, 0.0, 3.1), (0.0, 0.0, 1.0, -0.3486), (0.0, 0.0, 0.0, 1.0)))
ob_cylinder_015.location = (1.341e-08, -3.1, 0.9255)
ob_cylinder_015.scale = (1.0, 1.0, 0.5111)
ob_cylinder_015.lineart.crease_threshold = 0.0

# ---- collection membership
col_collection_1.objects.link(ob_lamp)
col_collection_1.objects.link(ob_camera)
col_collection_1.objects.link(ob_arm_001)
col_collection_1.objects.link(ob_armbase_001)
col_collection_1.objects.link(ob_cylinder_004)
col_collection_1.objects.link(ob_cylinder_005)
col_collection_1.objects.link(ob_cylinder_006)
col_collection_1.objects.link(ob_cylinder_007)
col_collection_1.objects.link(ob_converter_001)
col_collection_1.objects.link(ob_converter_002)
col_collection_1.objects.link(ob_armbase_002)
col_collection_1.objects.link(ob_cylinder_008)
col_collection_1.objects.link(ob_cylinder_009)
col_collection_1.objects.link(ob_cylinder_010)
col_collection_1.objects.link(ob_cylinder_011)
col_collection_1.objects.link(ob_converter_003)
col_collection_1.objects.link(ob_armbase_003)
col_collection_1.objects.link(ob_cylinder_012)
col_collection_1.objects.link(ob_cylinder_013)
col_collection_1.objects.link(ob_cylinder_014)
col_collection_1.objects.link(ob_cylinder_015)

# ---- scene / render settings (as saved in the file)
scene.camera = ob_camera
scene.frame_start = 1; scene.frame_end = 250; scene.frame_set(1)
scene.render.engine = 'BLENDER_EEVEE_NEXT'
scene.render.resolution_percentage = 50
scene.render.dither_intensity = 0.0
scene.cycles.use_denoising = False
scene.cycles.samples = 10
scene.cycles.sampling_pattern = 'TABULATED_SOBOL'
scene.cycles.light_sampling_threshold = 0.0
scene.cycles.use_adaptive_sampling = False
scene.cycles.use_light_tree = False
scene.cycles.blur_glossy = 0.0
scene.cycles.pixel_filter_type = 'GAUSSIAN'
scene.cycles.sample_clamp_indirect = 0.0
scene.view_settings.view_transform = 'Standard'
bpy.context.view_layer.update()
